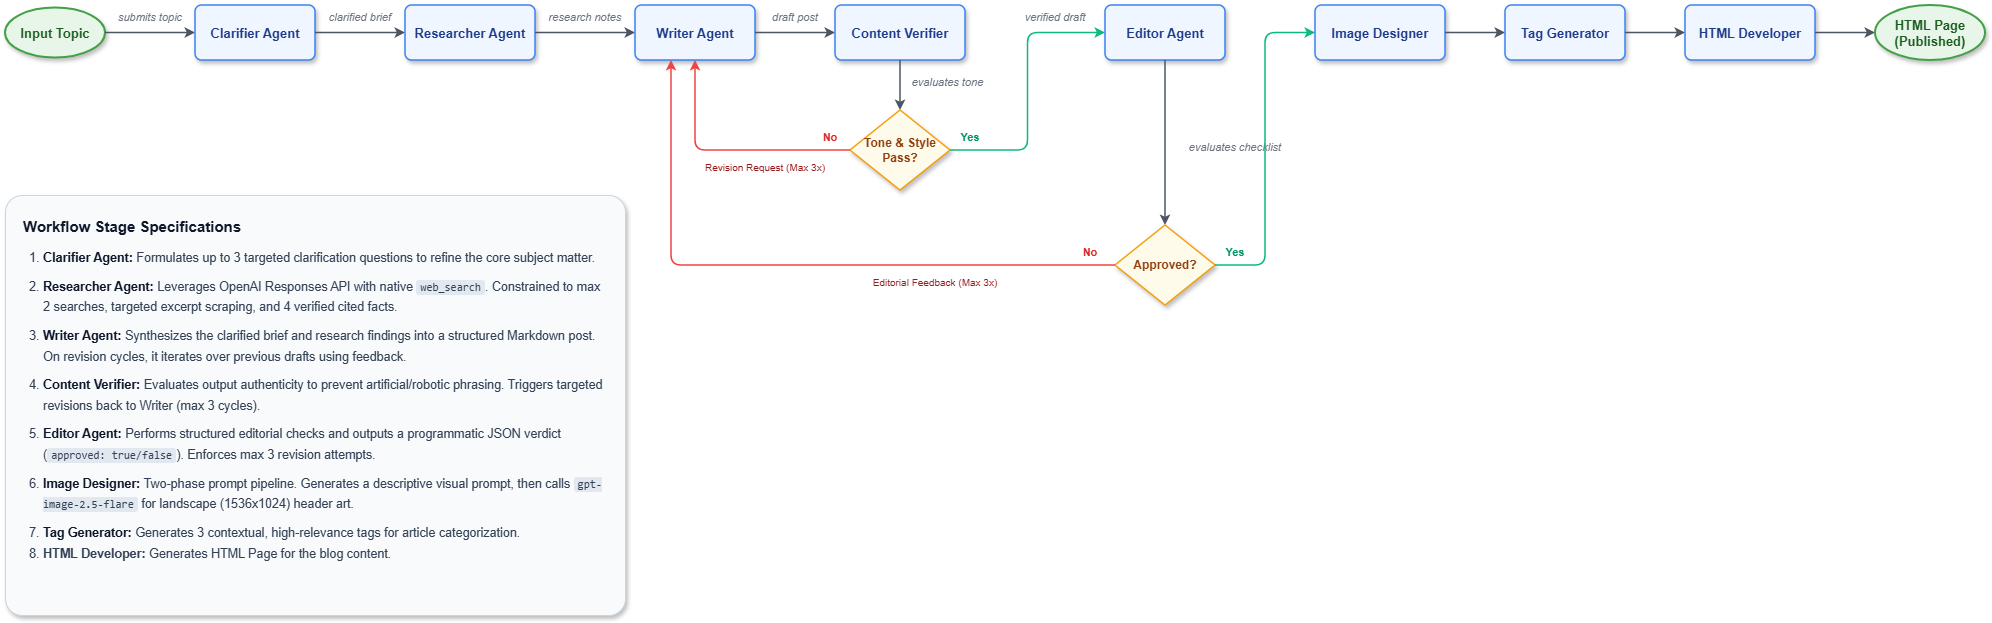

The diagram above was exported from draw.io. Its source (the exported page's mxGraphModel, read from the mxfile embedded in the PNG):
<mxGraphModel dx="2293" dy="874" grid="1" gridSize="10" guides="1" tooltips="1" connect="1" arrows="1" fold="1" page="1" pageScale="1" pageWidth="827" pageHeight="1169" math="0" shadow="0">
  <root>
    <mxCell id="0" />
    <mxCell id="1" parent="0" />
    <mxCell id="fy5q8VRHJx2xX1uqZQzJ-1" parent="1" style="ellipse;whiteSpace=wrap;html=1;fontFamily=Helvetica;fontSize=13;fontStyle=1;fillColor=#E8F5E9;strokeColor=#43A047;strokeWidth=2;fontColor=#1B5E20;shadow=1;" value="Input Topic" vertex="1">
      <mxGeometry height="50" width="100" x="40" y="52.5" as="geometry" />
    </mxCell>
    <mxCell id="fy5q8VRHJx2xX1uqZQzJ-2" edge="1" parent="1" source="fy5q8VRHJx2xX1uqZQzJ-1" style="edgeStyle=orthogonalEdgeStyle;rounded=1;orthogonalLoop=1;jettySize=auto;html=1;strokeColor=#4B5563;strokeWidth=1.5;fontFamily=Helvetica;fontSize=11;fontColor=#374151;" target="fy5q8VRHJx2xX1uqZQzJ-4" value="">
      <mxGeometry relative="1" as="geometry" />
    </mxCell>
    <mxCell id="fy5q8VRHJx2xX1uqZQzJ-3" parent="1" style="text;html=1;whiteSpace=wrap;strokeColor=none;fillColor=none;align=center;verticalAlign=middle;fontFamily=Helvetica;fontSize=11;fontColor=#6B7280;fontStyle=2;" value="submits topic" vertex="1">
      <mxGeometry height="24" width="80" x="145" y="50" as="geometry" />
    </mxCell>
    <mxCell id="fy5q8VRHJx2xX1uqZQzJ-4" parent="1" style="rounded=1;arcSize=12;whiteSpace=wrap;html=1;fontFamily=Helvetica;fontSize=13;fontStyle=1;fillColor=#EFF6FF;strokeColor=#3B82F6;strokeWidth=1.5;fontColor=#1E3A8A;shadow=1;" value="Clarifier Agent" vertex="1">
      <mxGeometry height="55" width="120" x="230" y="50" as="geometry" />
    </mxCell>
    <mxCell id="fy5q8VRHJx2xX1uqZQzJ-5" edge="1" parent="1" source="fy5q8VRHJx2xX1uqZQzJ-4" style="edgeStyle=orthogonalEdgeStyle;rounded=1;orthogonalLoop=1;jettySize=auto;html=1;entryX=0;entryY=0.5;entryDx=0;entryDy=0;strokeColor=#4B5563;strokeWidth=1.5;fontFamily=Helvetica;fontSize=11;fontColor=#374151;" target="fy5q8VRHJx2xX1uqZQzJ-7">
      <mxGeometry relative="1" as="geometry" />
    </mxCell>
    <mxCell id="fy5q8VRHJx2xX1uqZQzJ-6" parent="1" style="text;html=1;whiteSpace=wrap;strokeColor=none;fillColor=none;align=center;verticalAlign=middle;fontFamily=Helvetica;fontSize=11;fontColor=#6B7280;fontStyle=2;" value="clarified brief" vertex="1">
      <mxGeometry height="24" width="80" x="355" y="50" as="geometry" />
    </mxCell>
    <mxCell id="fy5q8VRHJx2xX1uqZQzJ-7" parent="1" style="rounded=1;arcSize=12;whiteSpace=wrap;html=1;fontFamily=Helvetica;fontSize=13;fontStyle=1;fillColor=#EFF6FF;strokeColor=#3B82F6;strokeWidth=1.5;fontColor=#1E3A8A;shadow=1;" value="Researcher Agent" vertex="1">
      <mxGeometry height="55" width="130" x="440" y="50" as="geometry" />
    </mxCell>
    <mxCell id="fy5q8VRHJx2xX1uqZQzJ-8" edge="1" parent="1" source="fy5q8VRHJx2xX1uqZQzJ-7" style="edgeStyle=orthogonalEdgeStyle;rounded=1;orthogonalLoop=1;jettySize=auto;html=1;entryX=0;entryY=0.5;entryDx=0;entryDy=0;strokeColor=#4B5563;strokeWidth=1.5;fontFamily=Helvetica;fontSize=11;fontColor=#374151;" target="fy5q8VRHJx2xX1uqZQzJ-10">
      <mxGeometry relative="1" as="geometry" />
    </mxCell>
    <mxCell id="fy5q8VRHJx2xX1uqZQzJ-9" parent="1" style="text;html=1;whiteSpace=wrap;strokeColor=none;fillColor=none;align=center;verticalAlign=middle;fontFamily=Helvetica;fontSize=11;fontColor=#6B7280;fontStyle=2;" value="research notes" vertex="1">
      <mxGeometry height="24" width="90" x="575" y="50" as="geometry" />
    </mxCell>
    <mxCell id="fy5q8VRHJx2xX1uqZQzJ-10" parent="1" style="rounded=1;arcSize=12;whiteSpace=wrap;html=1;fontFamily=Helvetica;fontSize=13;fontStyle=1;fillColor=#EFF6FF;strokeColor=#3B82F6;strokeWidth=1.5;fontColor=#1E3A8A;shadow=1;" value="Writer Agent" vertex="1">
      <mxGeometry height="55" width="120" x="670" y="50" as="geometry" />
    </mxCell>
    <mxCell id="fy5q8VRHJx2xX1uqZQzJ-11" edge="1" parent="1" source="fy5q8VRHJx2xX1uqZQzJ-10" style="edgeStyle=orthogonalEdgeStyle;rounded=1;orthogonalLoop=1;jettySize=auto;html=1;entryX=0;entryY=0.5;entryDx=0;entryDy=0;strokeColor=#4B5563;strokeWidth=1.5;fontFamily=Helvetica;fontSize=11;fontColor=#374151;" target="fy5q8VRHJx2xX1uqZQzJ-13">
      <mxGeometry relative="1" as="geometry" />
    </mxCell>
    <mxCell id="fy5q8VRHJx2xX1uqZQzJ-12" parent="1" style="text;html=1;whiteSpace=wrap;strokeColor=none;fillColor=none;align=center;verticalAlign=middle;fontFamily=Helvetica;fontSize=11;fontColor=#6B7280;fontStyle=2;" value="draft post" vertex="1">
      <mxGeometry height="24" width="70" x="795" y="50" as="geometry" />
    </mxCell>
    <mxCell id="fy5q8VRHJx2xX1uqZQzJ-13" parent="1" style="rounded=1;arcSize=12;whiteSpace=wrap;html=1;fontFamily=Helvetica;fontSize=13;fontStyle=1;fillColor=#EFF6FF;strokeColor=#3B82F6;strokeWidth=1.5;fontColor=#1E3A8A;shadow=1;" value="Content Verifier" vertex="1">
      <mxGeometry height="55" width="130" x="870" y="50" as="geometry" />
    </mxCell>
    <mxCell id="fy5q8VRHJx2xX1uqZQzJ-14" edge="1" parent="1" source="fy5q8VRHJx2xX1uqZQzJ-13" style="edgeStyle=orthogonalEdgeStyle;rounded=1;orthogonalLoop=1;jettySize=auto;html=1;entryX=0.5;entryY=0;entryDx=0;entryDy=0;strokeColor=#4B5563;strokeWidth=1.5;fontFamily=Helvetica;fontSize=11;fontColor=#374151;" target="fy5q8VRHJx2xX1uqZQzJ-16">
      <mxGeometry relative="1" as="geometry" />
    </mxCell>
    <mxCell id="fy5q8VRHJx2xX1uqZQzJ-15" parent="1" style="text;html=1;whiteSpace=wrap;strokeColor=none;fillColor=none;align=center;verticalAlign=middle;fontFamily=Helvetica;fontSize=11;fontColor=#6B7280;fontStyle=2;" value="evaluates tone" vertex="1">
      <mxGeometry height="24" width="85" x="940" y="115" as="geometry" />
    </mxCell>
    <mxCell id="fy5q8VRHJx2xX1uqZQzJ-16" parent="1" style="rhombus;whiteSpace=wrap;html=1;fontFamily=Helvetica;fontSize=12;fontStyle=1;fillColor=#FFFBEB;strokeColor=#F59E0B;strokeWidth=1.5;fontColor=#92400E;shadow=1;" value="Tone &amp; Style&#10;Pass?" vertex="1">
      <mxGeometry height="80" width="100" x="885" y="155" as="geometry" />
    </mxCell>
    <mxCell id="fy5q8VRHJx2xX1uqZQzJ-17" edge="1" parent="1" source="fy5q8VRHJx2xX1uqZQzJ-16" style="edgeStyle=orthogonalEdgeStyle;rounded=1;orthogonalLoop=1;jettySize=auto;html=1;entryX=0.5;entryY=1;entryDx=0;entryDy=0;strokeColor=#EF4444;strokeWidth=1.5;" target="fy5q8VRHJx2xX1uqZQzJ-10">
      <mxGeometry relative="1" as="geometry" />
    </mxCell>
    <mxCell id="fy5q8VRHJx2xX1uqZQzJ-18" parent="1" style="text;html=1;whiteSpace=wrap;strokeColor=none;fillColor=none;align=center;verticalAlign=middle;fontFamily=Helvetica;fontSize=11;fontStyle=1;fontColor=#DC2626;" value="No" vertex="1">
      <mxGeometry height="24" width="30" x="850" y="170" as="geometry" />
    </mxCell>
    <mxCell id="fy5q8VRHJx2xX1uqZQzJ-19" parent="1" style="text;html=1;whiteSpace=wrap;strokeColor=none;fillColor=none;align=center;verticalAlign=middle;fontFamily=Helvetica;fontSize=10;fontColor=#991B1B;" value="Revision Request (Max 3x)" vertex="1">
      <mxGeometry height="24" width="160" x="720" y="200" as="geometry" />
    </mxCell>
    <mxCell id="fy5q8VRHJx2xX1uqZQzJ-20" edge="1" parent="1" source="fy5q8VRHJx2xX1uqZQzJ-16" style="edgeStyle=orthogonalEdgeStyle;rounded=1;orthogonalLoop=1;jettySize=auto;html=1;entryX=0;entryY=0.5;entryDx=0;entryDy=0;strokeColor=#10B981;strokeWidth=1.5;" target="fy5q8VRHJx2xX1uqZQzJ-23">
      <mxGeometry relative="1" as="geometry" />
    </mxCell>
    <mxCell id="fy5q8VRHJx2xX1uqZQzJ-21" parent="1" style="text;html=1;whiteSpace=wrap;strokeColor=none;fillColor=none;align=center;verticalAlign=middle;fontFamily=Helvetica;fontSize=11;fontStyle=1;fontColor=#059669;" value="Yes" vertex="1">
      <mxGeometry height="24" width="30" x="990" y="170" as="geometry" />
    </mxCell>
    <mxCell id="fy5q8VRHJx2xX1uqZQzJ-22" parent="1" style="text;html=1;whiteSpace=wrap;strokeColor=none;fillColor=none;align=center;verticalAlign=middle;fontFamily=Helvetica;fontSize=11;fontColor=#6B7280;fontStyle=2;" value="verified draft" vertex="1">
      <mxGeometry height="24" width="80" x="1050" y="50" as="geometry" />
    </mxCell>
    <mxCell id="fy5q8VRHJx2xX1uqZQzJ-23" parent="1" style="rounded=1;arcSize=12;whiteSpace=wrap;html=1;fontFamily=Helvetica;fontSize=13;fontStyle=1;fillColor=#EFF6FF;strokeColor=#3B82F6;strokeWidth=1.5;fontColor=#1E3A8A;shadow=1;" value="Editor Agent" vertex="1">
      <mxGeometry height="55" width="120" x="1140" y="50" as="geometry" />
    </mxCell>
    <mxCell id="fy5q8VRHJx2xX1uqZQzJ-24" edge="1" parent="1" source="fy5q8VRHJx2xX1uqZQzJ-23" style="edgeStyle=orthogonalEdgeStyle;rounded=1;orthogonalLoop=1;jettySize=auto;html=1;entryX=0.5;entryY=0;entryDx=0;entryDy=0;strokeColor=#4B5563;strokeWidth=1.5;" target="fy5q8VRHJx2xX1uqZQzJ-26">
      <mxGeometry relative="1" as="geometry" />
    </mxCell>
    <mxCell id="fy5q8VRHJx2xX1uqZQzJ-25" parent="1" style="text;html=1;whiteSpace=wrap;strokeColor=none;fillColor=none;align=center;verticalAlign=middle;fontFamily=Helvetica;fontSize=11;fontColor=#6B7280;fontStyle=2;" value="evaluates checklist" vertex="1">
      <mxGeometry height="24" width="120" x="1210" y="180" as="geometry" />
    </mxCell>
    <mxCell id="fy5q8VRHJx2xX1uqZQzJ-26" parent="1" style="rhombus;whiteSpace=wrap;html=1;fontFamily=Helvetica;fontSize=12;fontStyle=1;fillColor=#FFFBEB;strokeColor=#F59E0B;strokeWidth=1.5;fontColor=#92400E;shadow=1;" value="Approved?" vertex="1">
      <mxGeometry height="80" width="100" x="1150" y="270" as="geometry" />
    </mxCell>
    <mxCell id="fy5q8VRHJx2xX1uqZQzJ-27" edge="1" parent="1" source="fy5q8VRHJx2xX1uqZQzJ-26" style="edgeStyle=orthogonalEdgeStyle;rounded=1;orthogonalLoop=1;jettySize=auto;html=1;exitX=0;exitY=0.5;exitDx=0;exitDy=0;entryX=0.3;entryY=1;entryDx=0;entryDy=0;strokeColor=#EF4444;strokeWidth=1.5;" target="fy5q8VRHJx2xX1uqZQzJ-10">
      <mxGeometry relative="1" as="geometry" />
    </mxCell>
    <mxCell id="fy5q8VRHJx2xX1uqZQzJ-28" parent="1" style="text;html=1;whiteSpace=wrap;strokeColor=none;fillColor=none;align=center;verticalAlign=middle;fontFamily=Helvetica;fontSize=11;fontStyle=1;fontColor=#DC2626;" value="No" vertex="1">
      <mxGeometry height="24" width="30" x="1110" y="285" as="geometry" />
    </mxCell>
    <mxCell id="fy5q8VRHJx2xX1uqZQzJ-29" parent="1" style="text;html=1;whiteSpace=wrap;strokeColor=none;fillColor=none;align=center;verticalAlign=middle;fontFamily=Helvetica;fontSize=10;fontColor=#991B1B;" value="Editorial Feedback (Max 3x)" vertex="1">
      <mxGeometry height="24" width="180" x="880" y="315" as="geometry" />
    </mxCell>
    <mxCell id="fy5q8VRHJx2xX1uqZQzJ-30" edge="1" parent="1" source="fy5q8VRHJx2xX1uqZQzJ-26" style="edgeStyle=orthogonalEdgeStyle;rounded=1;orthogonalLoop=1;jettySize=auto;html=1;entryX=0;entryY=0.5;entryDx=0;entryDy=0;strokeColor=#10B981;strokeWidth=1.5;" target="fy5q8VRHJx2xX1uqZQzJ-32">
      <mxGeometry relative="1" as="geometry" />
    </mxCell>
    <mxCell id="fy5q8VRHJx2xX1uqZQzJ-31" parent="1" style="text;html=1;whiteSpace=wrap;strokeColor=none;fillColor=none;align=center;verticalAlign=middle;fontFamily=Helvetica;fontSize=11;fontStyle=1;fontColor=#059669;" value="Yes" vertex="1">
      <mxGeometry height="24" width="30" x="1255" y="285" as="geometry" />
    </mxCell>
    <mxCell id="fy5q8VRHJx2xX1uqZQzJ-32" parent="1" style="rounded=1;arcSize=12;whiteSpace=wrap;html=1;fontFamily=Helvetica;fontSize=13;fontStyle=1;fillColor=#EFF6FF;strokeColor=#3B82F6;strokeWidth=1.5;fontColor=#1E3A8A;shadow=1;" value="Image Designer" vertex="1">
      <mxGeometry height="55" width="130" x="1350" y="50" as="geometry" />
    </mxCell>
    <mxCell id="fy5q8VRHJx2xX1uqZQzJ-33" edge="1" parent="1" source="fy5q8VRHJx2xX1uqZQzJ-32" style="edgeStyle=orthogonalEdgeStyle;rounded=1;orthogonalLoop=1;jettySize=auto;html=1;entryX=0;entryY=0.5;entryDx=0;entryDy=0;strokeColor=#4B5563;strokeWidth=1.5;" target="fy5q8VRHJx2xX1uqZQzJ-34">
      <mxGeometry relative="1" as="geometry" />
    </mxCell>
    <mxCell id="fy5q8VRHJx2xX1uqZQzJ-34" parent="1" style="rounded=1;arcSize=12;whiteSpace=wrap;html=1;fontFamily=Helvetica;fontSize=13;fontStyle=1;fillColor=#EFF6FF;strokeColor=#3B82F6;strokeWidth=1.5;fontColor=#1E3A8A;shadow=1;" value="Tag Generator" vertex="1">
      <mxGeometry height="55" width="120" x="1540" y="50" as="geometry" />
    </mxCell>
    <mxCell id="fy5q8VRHJx2xX1uqZQzJ-35" edge="1" parent="1" source="fy5q8VRHJx2xX1uqZQzJ-34" style="edgeStyle=orthogonalEdgeStyle;rounded=1;orthogonalLoop=1;jettySize=auto;html=1;entryX=0;entryY=0.5;entryDx=0;entryDy=0;strokeColor=#4B5563;strokeWidth=1.5;" target="fy5q8VRHJx2xX1uqZQzJ-36">
      <mxGeometry relative="1" as="geometry" />
    </mxCell>
    <mxCell id="fy5q8VRHJx2xX1uqZQzJ-36" parent="1" style="rounded=1;arcSize=12;whiteSpace=wrap;html=1;fontFamily=Helvetica;fontSize=13;fontStyle=1;fillColor=#EFF6FF;strokeColor=#3B82F6;strokeWidth=1.5;fontColor=#1E3A8A;shadow=1;" value="HTML Developer" vertex="1">
      <mxGeometry height="55" width="130" x="1720" y="50" as="geometry" />
    </mxCell>
    <mxCell id="fy5q8VRHJx2xX1uqZQzJ-37" edge="1" parent="1" source="fy5q8VRHJx2xX1uqZQzJ-36" style="edgeStyle=orthogonalEdgeStyle;rounded=1;orthogonalLoop=1;jettySize=auto;html=1;entryX=0;entryY=0.5;entryDx=0;entryDy=0;strokeColor=#4B5563;strokeWidth=1.5;" target="fy5q8VRHJx2xX1uqZQzJ-38">
      <mxGeometry relative="1" as="geometry" />
    </mxCell>
    <mxCell id="fy5q8VRHJx2xX1uqZQzJ-38" parent="1" style="ellipse;whiteSpace=wrap;html=1;fontFamily=Helvetica;fontSize=13;fontStyle=1;fillColor=#E8F5E9;strokeColor=#43A047;strokeWidth=2;fontColor=#1B5E20;shadow=1;" value="HTML Page&#10;(Published)" vertex="1">
      <mxGeometry height="55" width="110" x="1910" y="50" as="geometry" />
    </mxCell>
    <mxCell id="fy5q8VRHJx2xX1uqZQzJ-39" parent="1" style="whiteSpace=wrap;html=1;align=left;verticalAlign=top;rounded=1;arcSize=4;strokeColor=#CBD5E1;strokeWidth=1;fillColor=#F8FAFC;shadow=1;fontFamily=Helvetica;spacing=18;" value="&lt;h3 style=&quot;margin: 0px 0px 12px; font-size: 15px; color: rgb(15, 23, 42); font-weight: 700;&quot;&gt;Workflow Stage Specifications&lt;/h3&gt;&lt;ol style=&quot;margin: 0px; padding-left: 20px; line-height: 1.65; color: rgb(51, 65, 85); font-size: 12.5px;&quot;&gt;&lt;li style=&quot;margin-bottom:8px;&quot;&gt;&lt;b style=&quot;color: rgb(15, 23, 42);&quot;&gt;Clarifier Agent:&lt;/b&gt; Formulates up to 3 targeted clarification questions to refine the core subject matter.&lt;/li&gt;&lt;li style=&quot;margin-bottom:8px;&quot;&gt;&lt;b style=&quot;color: rgb(15, 23, 42);&quot;&gt;Researcher Agent:&lt;/b&gt; Leverages OpenAI Responses API with native &lt;code style=&quot;background: rgb(226, 232, 240); padding: 1px 4px; border-radius: 3px; font-family: Menlo, Consolas, monospace; font-size: 11px;&quot;&gt;web_search&lt;/code&gt;. Constrained to max 2 searches, targeted excerpt scraping, and 4 verified cited facts.&lt;/li&gt;&lt;li style=&quot;margin-bottom:8px;&quot;&gt;&lt;b style=&quot;color: rgb(15, 23, 42);&quot;&gt;Writer Agent:&lt;/b&gt; Synthesizes the clarified brief and research findings into a structured Markdown post. On revision cycles, it iterates over previous drafts using feedback.&lt;/li&gt;&lt;li style=&quot;margin-bottom:8px;&quot;&gt;&lt;b style=&quot;color: rgb(15, 23, 42);&quot;&gt;Content Verifier:&lt;/b&gt; Evaluates output authenticity to prevent artificial/robotic phrasing. Triggers targeted revisions back to Writer (max 3 cycles).&lt;/li&gt;&lt;li style=&quot;margin-bottom:8px;&quot;&gt;&lt;b style=&quot;color: rgb(15, 23, 42);&quot;&gt;Editor Agent:&lt;/b&gt; Performs structured editorial checks and outputs a programmatic JSON verdict (&lt;code style=&quot;background: rgb(226, 232, 240); padding: 1px 4px; border-radius: 3px; font-family: Menlo, Consolas, monospace; font-size: 11px;&quot;&gt;approved: true/false&lt;/code&gt;). Enforces max 3 revision attempts.&lt;/li&gt;&lt;li style=&quot;margin-bottom:8px;&quot;&gt;&lt;b style=&quot;color: rgb(15, 23, 42);&quot;&gt;Image Designer:&lt;/b&gt; Two-phase prompt pipeline. Generates a descriptive visual prompt, then calls &lt;code style=&quot;background: rgb(226, 232, 240); padding: 1px 4px; border-radius: 3px; font-family: Menlo, Consolas, monospace; font-size: 11px;&quot;&gt;gpt-image-2.5-flare&lt;/code&gt; for landscape (1536x1024) header art.&lt;/li&gt;&lt;li&gt;&lt;b style=&quot;color: rgb(15, 23, 42);&quot;&gt;Tag Generator:&lt;/b&gt; Generates 3 contextual, high-relevance tags for article categorization.&lt;/li&gt;&lt;li&gt;&lt;b&gt;HTML Developer: &lt;/b&gt;Generates HTML Page for the blog content.&lt;/li&gt;&lt;/ol&gt;" vertex="1">
      <mxGeometry height="420" width="620" x="40" y="240" as="geometry" />
    </mxCell>
  </root>
</mxGraphModel>